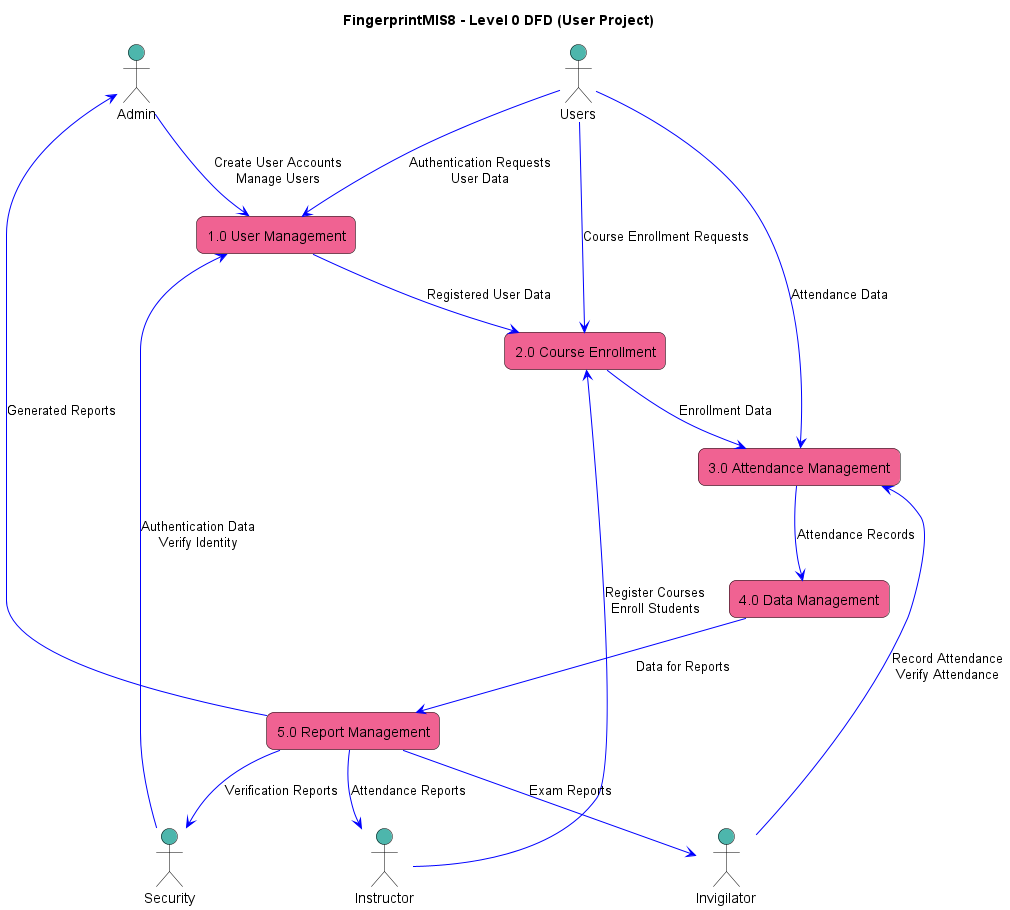

The diagram above was rendered by PlantUML. Its source (embedded in the PNG):
@startuml
title FingerprintMIS8 - Level 0 DFD (User Project)

skinparam rectangle {
  BackgroundColor #f06292
  BorderColor black
  RoundCorner 15
  FontColor black
}

skinparam actor {
  BackgroundColor #4db6ac
  BorderColor black
  FontColor black
}

actor "Admin" as Admin #4db6ac
actor "Instructor" as Instructor #4db6ac
actor "Invigilator" as Invigilator #4db6ac
actor "Security" as Security #4db6ac

actor "Users" as Users #4db6ac

rectangle "1.0 User Management" as UserManagement #f06292
rectangle "2.0 Course Enrollment" as CourseEnrollment #f06292
rectangle "3.0 Attendance Management" as AttendanceManagement #f06292
rectangle "4.0 Data Management" as DataManagement #f06292
rectangle "5.0 Report Management" as ReportManagement #f06292

Admin -[#0000FF]-> UserManagement : Create User Accounts\nManage Users
Instructor -[#0000FF]-> CourseEnrollment : Register Courses\nEnroll Students
Invigilator -[#0000FF]-> AttendanceManagement : Record Attendance\nVerify Attendance
Security -[#0000FF]-> UserManagement : Authentication Data\nVerify Identity

Users -[#0000FF]-> UserManagement : Authentication Requests\nUser Data
Users -[#0000FF]-> CourseEnrollment : Course Enrollment Requests
Users -[#0000FF]-> AttendanceManagement : Attendance Data

UserManagement -[#0000FF]-> CourseEnrollment : Registered User Data
CourseEnrollment -[#0000FF]-> AttendanceManagement : Enrollment Data
AttendanceManagement -[#0000FF]-> DataManagement : Attendance Records
DataManagement -[#0000FF]-> ReportManagement : Data for Reports

ReportManagement -[#0000FF]-> Admin : Generated Reports
ReportManagement -[#0000FF]-> Instructor : Attendance Reports
ReportManagement -[#0000FF]-> Invigilator : Exam Reports
ReportManagement -[#0000FF]-> Security : Verification Reports

@enduml